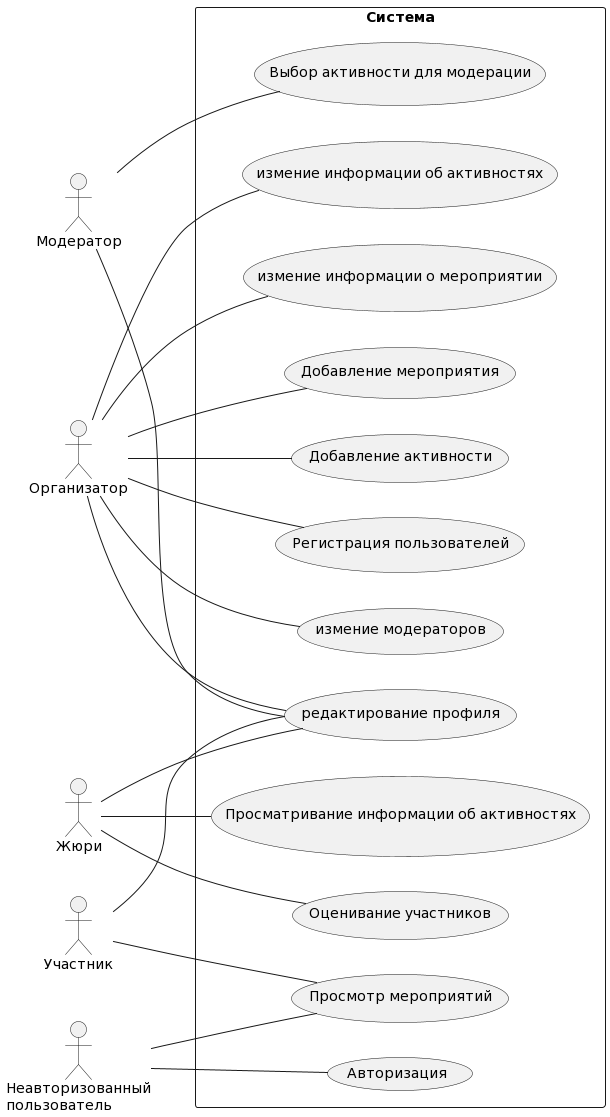

The diagram above was rendered by PlantUML. Its source (embedded in the PNG):
@startuml
left to right direction

actor "Участник" as participant
actor "Модератор" as moderator
actor "Организатор" as organizer
actor "Жюри" as jury
actor "Неавторизованный\nпользователь" as unauth

rectangle "Система" {
  unauth -- (Просмотр мероприятий)
  unauth -- (Авторизация)


  participant -- (Просмотр мероприятий)
  participant -- (редактирование профиля)


  moderator -- (Выбор активности для модерации)
  moderator -- (редактирование профиля)


  organizer -- (измение модераторов)
  organizer -- (измение информации об активностях)
  organizer -- (измение информации о мероприятии)
  organizer -- (Добавление мероприятия)
  organizer -- (Добавление активности)
  organizer -- (Регистрация пользователей)
  organizer -- (редактирование профиля)


  jury -- (Просматривание информации об активностях)
  jury -- (Оценивание участников)
  jury -- (редактирование профиля)

}
@enduml